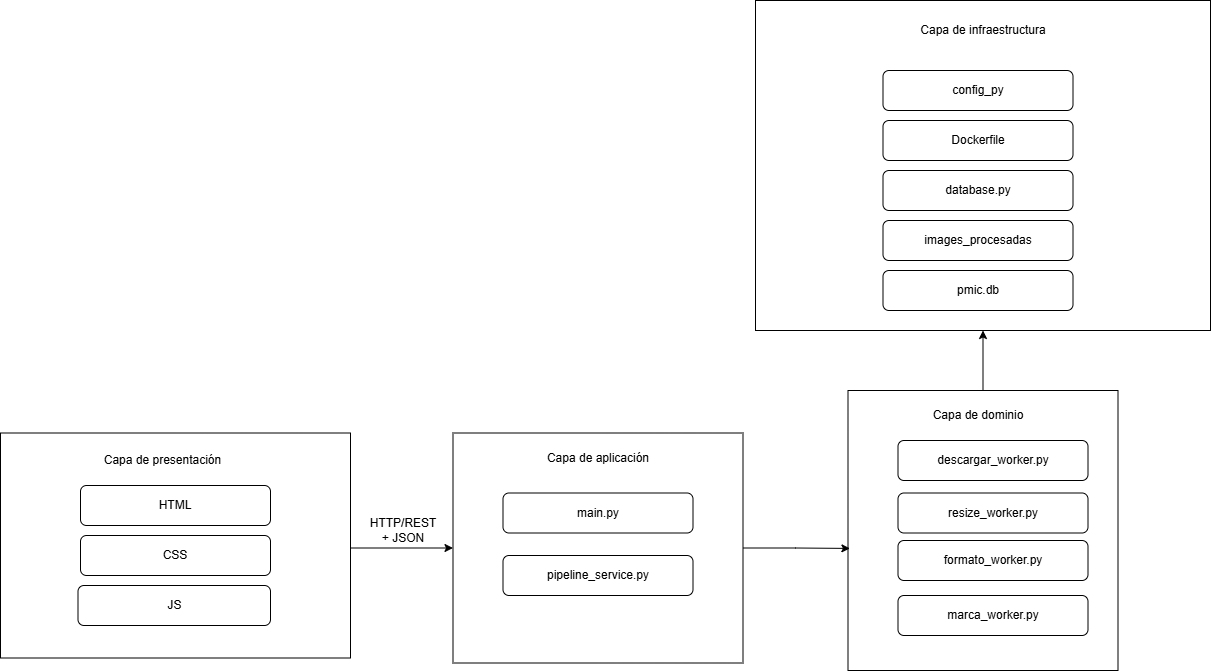

The diagram above was exported from draw.io. Its source (the exported page's mxGraphModel, read from the mxfile embedded in the PNG):
<mxGraphModel dx="1505" dy="760" grid="1" gridSize="10" guides="1" tooltips="1" connect="1" arrows="1" fold="1" page="1" pageScale="1" pageWidth="3300" pageHeight="4681" math="0" shadow="0">
  <root>
    <mxCell id="0" />
    <mxCell id="1" parent="0" />
    <mxCell id="ktkfUTBqNTvAvuNdLI7e-25" edge="1" parent="1" style="edgeStyle=orthogonalEdgeStyle;rounded=0;orthogonalLoop=1;jettySize=auto;html=1;entryX=0;entryY=0.5;entryDx=0;entryDy=0;" target="5TTGfpLn52qLweVuDwBx-18">
      <mxGeometry relative="1" as="geometry">
        <mxPoint x="917.5" y="747.5" as="sourcePoint" />
      </mxGeometry>
    </mxCell>
    <mxCell id="5TTGfpLn52qLweVuDwBx-16" parent="1" style="rounded=0;whiteSpace=wrap;html=1;" value="&lt;div&gt;&lt;br&gt;&lt;/div&gt;" vertex="1">
      <mxGeometry height="225" width="350" x="580" y="632.5" as="geometry" />
    </mxCell>
    <mxCell id="5TTGfpLn52qLweVuDwBx-18" parent="1" style="rounded=0;whiteSpace=wrap;html=1;" value="&lt;div&gt;&lt;br&gt;&lt;/div&gt;" vertex="1">
      <mxGeometry height="230" width="290" x="1032.5" y="632.5" as="geometry" />
    </mxCell>
    <mxCell id="5TTGfpLn52qLweVuDwBx-19" edge="1" parent="1" source="5TTGfpLn52qLweVuDwBx-20" style="edgeStyle=orthogonalEdgeStyle;rounded=0;orthogonalLoop=1;jettySize=auto;html=1;entryX=0.5;entryY=1;entryDx=0;entryDy=0;" target="5TTGfpLn52qLweVuDwBx-21">
      <mxGeometry relative="1" as="geometry" />
    </mxCell>
    <mxCell id="5TTGfpLn52qLweVuDwBx-20" parent="1" style="rounded=0;whiteSpace=wrap;html=1;" value="" vertex="1">
      <mxGeometry height="280" width="270" x="1427.5" y="590" as="geometry" />
    </mxCell>
    <mxCell id="5TTGfpLn52qLweVuDwBx-21" parent="1" style="rounded=0;whiteSpace=wrap;html=1;" value="" vertex="1">
      <mxGeometry height="330" width="455" x="1335" y="200" as="geometry" />
    </mxCell>
    <mxCell id="ktkfUTBqNTvAvuNdLI7e-2" parent="1" style="text;html=1;whiteSpace=wrap;strokeColor=none;fillColor=none;align=center;verticalAlign=middle;rounded=0;" value="Capa de presentación" vertex="1">
      <mxGeometry height="30" width="125" x="680" y="645" as="geometry" />
    </mxCell>
    <mxCell id="ktkfUTBqNTvAvuNdLI7e-3" parent="1" style="rounded=1;whiteSpace=wrap;html=1;" value="HTML" vertex="1">
      <mxGeometry height="40" width="190" x="660" y="685" as="geometry" />
    </mxCell>
    <mxCell id="ktkfUTBqNTvAvuNdLI7e-4" parent="1" style="rounded=1;whiteSpace=wrap;html=1;" value="CSS" vertex="1">
      <mxGeometry height="40" width="190" x="660" y="735" as="geometry" />
    </mxCell>
    <mxCell id="ktkfUTBqNTvAvuNdLI7e-6" parent="1" style="rounded=1;whiteSpace=wrap;html=1;" value="JS" vertex="1">
      <mxGeometry height="40" width="192.5" x="657.5" y="785" as="geometry" />
    </mxCell>
    <mxCell id="ktkfUTBqNTvAvuNdLI7e-7" parent="1" style="text;html=1;whiteSpace=wrap;strokeColor=none;fillColor=none;align=center;verticalAlign=middle;rounded=0;" value="Capa de aplicación" vertex="1">
      <mxGeometry height="30" width="130" x="1112.5" y="642.5" as="geometry" />
    </mxCell>
    <mxCell id="ktkfUTBqNTvAvuNdLI7e-8" parent="1" style="rounded=1;whiteSpace=wrap;html=1;" value="main.py" vertex="1">
      <mxGeometry height="40" width="190" x="1082.5" y="692.5" as="geometry" />
    </mxCell>
    <mxCell id="ktkfUTBqNTvAvuNdLI7e-9" parent="1" style="rounded=1;whiteSpace=wrap;html=1;" value="pipeline_service.py" vertex="1">
      <mxGeometry height="40" width="190" x="1082.5" y="755" as="geometry" />
    </mxCell>
    <mxCell id="ktkfUTBqNTvAvuNdLI7e-10" parent="1" style="text;html=1;whiteSpace=wrap;strokeColor=none;fillColor=none;align=center;verticalAlign=middle;rounded=0;" value="Capa de dominio" vertex="1">
      <mxGeometry height="30" width="100" x="1507.5" y="600" as="geometry" />
    </mxCell>
    <mxCell id="ktkfUTBqNTvAvuNdLI7e-11" parent="1" style="rounded=1;whiteSpace=wrap;html=1;" value="Dockerfile" vertex="1">
      <mxGeometry height="40" width="190" x="1462.5" y="320" as="geometry" />
    </mxCell>
    <mxCell id="ktkfUTBqNTvAvuNdLI7e-12" parent="1" style="rounded=1;whiteSpace=wrap;html=1;" value="resize_worker.py" vertex="1">
      <mxGeometry height="40" width="190" x="1477.5" y="692.5" as="geometry" />
    </mxCell>
    <mxCell id="ktkfUTBqNTvAvuNdLI7e-14" parent="1" style="rounded=1;whiteSpace=wrap;html=1;" value="formato_worker.py" vertex="1">
      <mxGeometry height="40" width="190" x="1477.5" y="740" as="geometry" />
    </mxCell>
    <mxCell id="ktkfUTBqNTvAvuNdLI7e-15" parent="1" style="rounded=1;whiteSpace=wrap;html=1;" value="marca_worker.py" vertex="1">
      <mxGeometry height="40" width="190" x="1477.5" y="795" as="geometry" />
    </mxCell>
    <mxCell id="ktkfUTBqNTvAvuNdLI7e-16" parent="1" style="rounded=1;whiteSpace=wrap;html=1;" value="descargar_worker.py" vertex="1">
      <mxGeometry height="40" width="190" x="1477.5" y="640" as="geometry" />
    </mxCell>
    <mxCell id="ktkfUTBqNTvAvuNdLI7e-17" parent="1" style="rounded=1;whiteSpace=wrap;html=1;" value="pmic.db" vertex="1">
      <mxGeometry height="40" width="190" x="1462.5" y="470" as="geometry" />
    </mxCell>
    <mxCell id="ktkfUTBqNTvAvuNdLI7e-18" parent="1" style="rounded=1;whiteSpace=wrap;html=1;" value="images_procesadas" vertex="1">
      <mxGeometry height="40" width="190" x="1462.5" y="420" as="geometry" />
    </mxCell>
    <mxCell id="ktkfUTBqNTvAvuNdLI7e-19" parent="1" style="rounded=1;whiteSpace=wrap;html=1;" value="config_py" vertex="1">
      <mxGeometry height="40" width="190" x="1462.5" y="270" as="geometry" />
    </mxCell>
    <mxCell id="ktkfUTBqNTvAvuNdLI7e-20" parent="1" style="rounded=1;whiteSpace=wrap;html=1;" value="database.py" vertex="1">
      <mxGeometry height="40" width="190" x="1462.5" y="370" as="geometry" />
    </mxCell>
    <mxCell id="ktkfUTBqNTvAvuNdLI7e-24" parent="1" style="text;html=1;whiteSpace=wrap;strokeColor=none;fillColor=none;align=center;verticalAlign=middle;rounded=0;" value="Capa de infraestructura" vertex="1">
      <mxGeometry height="30" width="160" x="1482.5" y="215" as="geometry" />
    </mxCell>
    <mxCell id="ktkfUTBqNTvAvuNdLI7e-26" edge="1" parent="1" source="5TTGfpLn52qLweVuDwBx-18" style="edgeStyle=orthogonalEdgeStyle;rounded=0;orthogonalLoop=1;jettySize=auto;html=1;entryX=0.007;entryY=0.564;entryDx=0;entryDy=0;entryPerimeter=0;" target="5TTGfpLn52qLweVuDwBx-20">
      <mxGeometry relative="1" as="geometry" />
    </mxCell>
    <mxCell id="ktkfUTBqNTvAvuNdLI7e-27" parent="1" style="text;html=1;whiteSpace=wrap;strokeColor=none;fillColor=none;align=center;verticalAlign=middle;rounded=0;" value="HTTP/REST + JSON" vertex="1">
      <mxGeometry height="30" width="60" x="952.5" y="715" as="geometry" />
    </mxCell>
  </root>
</mxGraphModel>